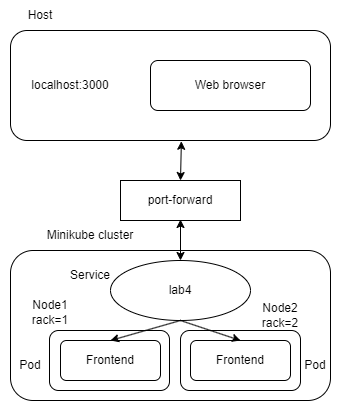

The diagram above was exported from draw.io. Its source (the exported page's mxGraphModel, read from the mxfile embedded in the PNG):
<mxGraphModel dx="573" dy="575" grid="1" gridSize="10" guides="1" tooltips="1" connect="1" arrows="1" fold="1" page="1" pageScale="1" pageWidth="827" pageHeight="1169" math="0" shadow="0">
  <root>
    <mxCell id="0" />
    <mxCell id="1" parent="0" />
    <mxCell id="BO2YbD-WvKQqkE5DF5Le-1" value="" style="rounded=1;whiteSpace=wrap;html=1;" parent="1" vertex="1">
      <mxGeometry x="200" y="90" width="320" height="110" as="geometry" />
    </mxCell>
    <mxCell id="BO2YbD-WvKQqkE5DF5Le-2" value="Host" style="text;html=1;strokeColor=none;fillColor=none;align=center;verticalAlign=middle;whiteSpace=wrap;rounded=0;" parent="1" vertex="1">
      <mxGeometry x="200" y="60" width="60" height="30" as="geometry" />
    </mxCell>
    <mxCell id="BO2YbD-WvKQqkE5DF5Le-3" value="Web browser" style="rounded=1;whiteSpace=wrap;html=1;" parent="1" vertex="1">
      <mxGeometry x="340" y="120" width="160" height="50" as="geometry" />
    </mxCell>
    <mxCell id="BO2YbD-WvKQqkE5DF5Le-4" value="localhost:3000" style="text;html=1;strokeColor=none;fillColor=none;align=center;verticalAlign=middle;whiteSpace=wrap;rounded=0;" parent="1" vertex="1">
      <mxGeometry x="230" y="130" width="60" height="30" as="geometry" />
    </mxCell>
    <mxCell id="BO2YbD-WvKQqkE5DF5Le-5" value="port-forward" style="rounded=0;whiteSpace=wrap;html=1;" parent="1" vertex="1">
      <mxGeometry x="310" y="240" width="120" height="40" as="geometry" />
    </mxCell>
    <mxCell id="BO2YbD-WvKQqkE5DF5Le-7" value="" style="endArrow=classic;startArrow=classic;html=1;rounded=0;entryX=0.534;entryY=1.007;entryDx=0;entryDy=0;entryPerimeter=0;exitX=0.5;exitY=0;exitDx=0;exitDy=0;" parent="1" source="BO2YbD-WvKQqkE5DF5Le-5" target="BO2YbD-WvKQqkE5DF5Le-1" edge="1">
      <mxGeometry width="50" height="50" relative="1" as="geometry">
        <mxPoint x="340" y="320" as="sourcePoint" />
        <mxPoint x="390" y="270" as="targetPoint" />
      </mxGeometry>
    </mxCell>
    <mxCell id="BO2YbD-WvKQqkE5DF5Le-11" value="" style="rounded=1;whiteSpace=wrap;html=1;" parent="1" vertex="1">
      <mxGeometry x="200" y="310" width="320" height="150" as="geometry" />
    </mxCell>
    <mxCell id="BO2YbD-WvKQqkE5DF5Le-12" value="Minikube cluster" style="text;html=1;strokeColor=none;fillColor=none;align=center;verticalAlign=middle;whiteSpace=wrap;rounded=0;" parent="1" vertex="1">
      <mxGeometry x="210" y="280" width="140" height="30" as="geometry" />
    </mxCell>
    <mxCell id="BO2YbD-WvKQqkE5DF5Le-8" value="" style="endArrow=classic;startArrow=classic;html=1;rounded=0;entryX=0.534;entryY=1.007;entryDx=0;entryDy=0;entryPerimeter=0;exitX=0.5;exitY=0;exitDx=0;exitDy=0;" parent="1" source="BO2YbD-WvKQqkE5DF5Le-13" edge="1">
      <mxGeometry width="50" height="50" relative="1" as="geometry">
        <mxPoint x="369" y="308" as="sourcePoint" />
        <mxPoint x="370" y="279" as="targetPoint" />
      </mxGeometry>
    </mxCell>
    <mxCell id="BO2YbD-WvKQqkE5DF5Le-17" value="Service" style="text;html=1;strokeColor=none;fillColor=none;align=center;verticalAlign=middle;whiteSpace=wrap;rounded=0;" parent="1" vertex="1">
      <mxGeometry x="250" y="320" width="60" height="30" as="geometry" />
    </mxCell>
    <mxCell id="BO2YbD-WvKQqkE5DF5Le-18" value="Pod" style="text;html=1;strokeColor=none;fillColor=none;align=center;verticalAlign=middle;whiteSpace=wrap;rounded=0;" parent="1" vertex="1">
      <mxGeometry x="190" y="410" width="60" height="30" as="geometry" />
    </mxCell>
    <mxCell id="BO2YbD-WvKQqkE5DF5Le-21" value="Pod" style="text;html=1;strokeColor=none;fillColor=none;align=center;verticalAlign=middle;whiteSpace=wrap;rounded=0;" parent="1" vertex="1">
      <mxGeometry x="475" y="410" width="60" height="30" as="geometry" />
    </mxCell>
    <mxCell id="BO2YbD-WvKQqkE5DF5Le-26" value="" style="group" parent="1" vertex="1" connectable="0">
      <mxGeometry x="250" y="320" width="240" height="130" as="geometry" />
    </mxCell>
    <mxCell id="H2xb7CrP50JWrOc5mQgA-1" value="" style="rounded=1;whiteSpace=wrap;html=1;" vertex="1" parent="BO2YbD-WvKQqkE5DF5Le-26">
      <mxGeometry x="-11" y="70" width="120" height="60" as="geometry" />
    </mxCell>
    <mxCell id="H2xb7CrP50JWrOc5mQgA-2" value="" style="rounded=1;whiteSpace=wrap;html=1;" vertex="1" parent="BO2YbD-WvKQqkE5DF5Le-26">
      <mxGeometry x="120" y="70" width="120" height="60" as="geometry" />
    </mxCell>
    <mxCell id="BO2YbD-WvKQqkE5DF5Le-13" value="lab4" style="ellipse;whiteSpace=wrap;html=1;" parent="BO2YbD-WvKQqkE5DF5Le-26" vertex="1">
      <mxGeometry x="50" width="140" height="60" as="geometry" />
    </mxCell>
    <mxCell id="BO2YbD-WvKQqkE5DF5Le-15" value="Frontend" style="rounded=1;whiteSpace=wrap;html=1;" parent="BO2YbD-WvKQqkE5DF5Le-26" vertex="1">
      <mxGeometry y="80" width="100" height="40" as="geometry" />
    </mxCell>
    <mxCell id="BO2YbD-WvKQqkE5DF5Le-20" value="Frontend" style="rounded=1;whiteSpace=wrap;html=1;" parent="BO2YbD-WvKQqkE5DF5Le-26" vertex="1">
      <mxGeometry x="130" y="80" width="100" height="40" as="geometry" />
    </mxCell>
    <mxCell id="BO2YbD-WvKQqkE5DF5Le-23" value="" style="endArrow=classic;html=1;rounded=0;exitX=0.5;exitY=1;exitDx=0;exitDy=0;entryX=0.5;entryY=0;entryDx=0;entryDy=0;" parent="BO2YbD-WvKQqkE5DF5Le-26" source="BO2YbD-WvKQqkE5DF5Le-13" target="BO2YbD-WvKQqkE5DF5Le-15" edge="1">
      <mxGeometry width="50" height="50" relative="1" as="geometry">
        <mxPoint x="90" as="sourcePoint" />
        <mxPoint x="140" y="-50" as="targetPoint" />
      </mxGeometry>
    </mxCell>
    <mxCell id="BO2YbD-WvKQqkE5DF5Le-24" value="" style="endArrow=classic;html=1;rounded=0;entryX=0.5;entryY=0;entryDx=0;entryDy=0;" parent="BO2YbD-WvKQqkE5DF5Le-26" target="BO2YbD-WvKQqkE5DF5Le-20" edge="1">
      <mxGeometry width="50" height="50" relative="1" as="geometry">
        <mxPoint x="120" y="60" as="sourcePoint" />
        <mxPoint x="140" y="-50" as="targetPoint" />
      </mxGeometry>
    </mxCell>
    <mxCell id="H2xb7CrP50JWrOc5mQgA-22" value="Node2&lt;br&gt;rack=2" style="text;html=1;strokeColor=none;fillColor=none;align=center;verticalAlign=middle;whiteSpace=wrap;rounded=0;" vertex="1" parent="BO2YbD-WvKQqkE5DF5Le-26">
      <mxGeometry x="190" y="40" width="60" height="30" as="geometry" />
    </mxCell>
    <mxCell id="H2xb7CrP50JWrOc5mQgA-3" value="Node1&lt;br&gt;rack=1" style="text;html=1;strokeColor=none;fillColor=none;align=center;verticalAlign=middle;whiteSpace=wrap;rounded=0;" vertex="1" parent="BO2YbD-WvKQqkE5DF5Le-26">
      <mxGeometry x="-40" y="37" width="60" height="30" as="geometry" />
    </mxCell>
  </root>
</mxGraphModel>